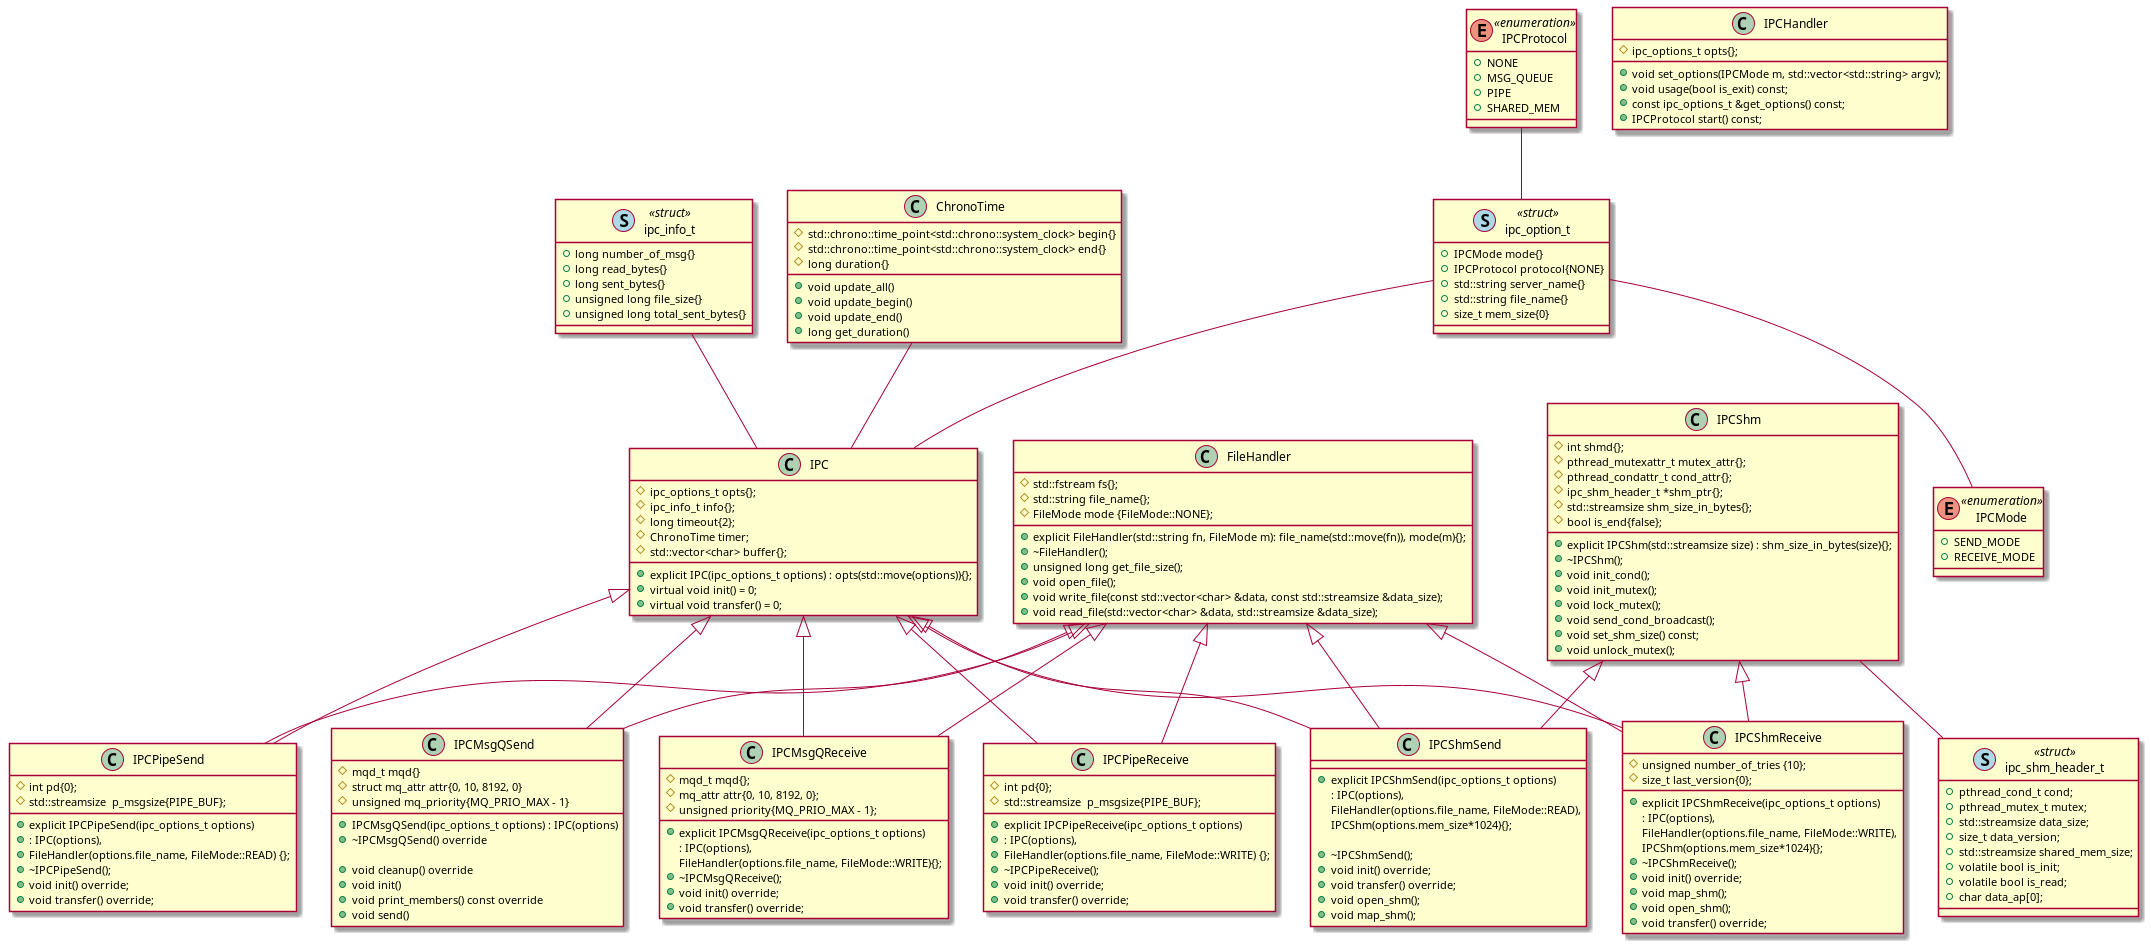

The diagram above was rendered by PlantUML. Its source (embedded in the PNG):
@startuml
class IPC
{
	# ipc_options_t opts{};
	# ipc_info_t info{};
	# long timeout{2};
	# ChronoTime timer;
	# std::vector<char> buffer{};

	+ explicit IPC(ipc_options_t options) : opts(std::move(options)){};
	+ virtual void init() = 0;
	+ virtual void transfer() = 0;
}

class IPCHandler
{
	# ipc_options_t opts{};

	+ void set_options(IPCMode m, std::vector<std::string> argv);
	+ void usage(bool is_exit) const;
	+ const ipc_options_t &get_options() const;
	+ IPCProtocol start() const;
}

class FileHandler
{
	# std::fstream fs{};
	# std::string file_name{};
	# FileMode mode {FileMode::NONE};

	+ explicit FileHandler(std::string fn, FileMode m): file_name(std::move(fn)), mode(m){};
	+ ~FileHandler();
	+ unsigned long get_file_size();
	+ void open_file();
	+ void write_file(const std::vector<char> &data, const std::streamsize &data_size);
	+ void read_file(std::vector<char> &data, std::streamsize &data_size);
}

class IPCMsgQSend
{
# mqd_t mqd{}
# struct mq_attr attr{0, 10, 8192, 0}
# unsigned mq_priority{MQ_PRIO_MAX - 1}

	+ IPCMsgQSend(ipc_options_t options) : IPC(options)
	+ ~IPCMsgQSend() override

	+ void cleanup() override
	+ void init()
	+ void print_members() const override
	+ void send()
}

class IPCMsgQReceive
{
	# mqd_t mqd{};
	# mq_attr attr{0, 10, 8192, 0};
	# unsigned priority{MQ_PRIO_MAX - 1};

	+ explicit IPCMsgQReceive(ipc_options_t options)
	 	: IPC(options),
	 	  FileHandler(options.file_name, FileMode::WRITE){};
	+ ~IPCMsgQReceive();
	+ void init() override;
	+ void transfer() override;
}

class IPCPipeReceive
{
	# int pd{0};
	# std::streamsize  p_msgsize{PIPE_BUF};

	+ explicit IPCPipeReceive(ipc_options_t options)
	+ : IPC(options),
	+ FileHandler(options.file_name, FileMode::WRITE) {};
	+ ~IPCPipeReceive();
	+ void init() override;
	+ void transfer() override;

}

class IPCPipeSend
{
	# int pd{0};
	# std::streamsize  p_msgsize{PIPE_BUF};

	+ explicit IPCPipeSend(ipc_options_t options)
	+ : IPC(options),
	+ FileHandler(options.file_name, FileMode::READ) {};
	+ ~IPCPipeSend();
	+ void init() override;
	+ void transfer() override;
}

class IPCShm
{
	# int shmd{};
	# pthread_mutexattr_t mutex_attr{};
	# pthread_condattr_t cond_attr{};
	# ipc_shm_header_t *shm_ptr{};
	# std::streamsize shm_size_in_bytes{};
	# bool is_end{false};

	+ explicit IPCShm(std::streamsize size) : shm_size_in_bytes(size){};
	+ ~IPCShm();
	+ void init_cond();
	+ void init_mutex();
	+ void lock_mutex();
	+ void send_cond_broadcast();
	+ void set_shm_size() const;
	+ void unlock_mutex();
}

class IPCShmReceive
{
	# unsigned number_of_tries {10};
	# size_t last_version{0};
	+ explicit IPCShmReceive(ipc_options_t options)
	 : IPC(options),
	 	FileHandler(options.file_name, FileMode::WRITE),
	 	IPCShm(options.mem_size*1024){};
	+ ~IPCShmReceive();
	+ void init() override;
	+ void map_shm();
	+ void open_shm();
	+ void transfer() override;
}

class IPCShmSend
{
	+explicit IPCShmSend(ipc_options_t options)
	: IPC(options),
	FileHandler(options.file_name, FileMode::READ),
	IPCShm(options.mem_size*1024){};

	+~IPCShmSend();
	+void init() override;
	+void transfer() override;
	+void open_shm();
	+void map_shm();
}

class ChronoTime
{
	# std::chrono::time_point<std::chrono::system_clock> begin{}
	# std::chrono::time_point<std::chrono::system_clock> end{}
	# long duration{}

	+ void update_all()
	+ void update_begin()
	+ void update_end()
	+ long get_duration()
}
enum IPCProtocol<<enumeration>>
{
	+ NONE
	+ MSG_QUEUE
	+ PIPE
	+ SHARED_MEM
}

enum IPCMode<<enumeration>>
{
	+ SEND_MODE
	+ RECEIVE_MODE
}

class ipc_option_t << (S,lightblue) struct>>
{
	+ IPCMode mode{}
	+ IPCProtocol protocol{NONE}
	+ std::string server_name{}
	+ std::string file_name{}
	+ size_t mem_size{0}
}

class ipc_info_t << (S,lightblue) struct>>
{
	+ long number_of_msg{}
	+ long read_bytes{}
	+ long sent_bytes{}
	+ unsigned long file_size{}
	+ unsigned long total_sent_bytes{}
}

class ipc_shm_header_t << (S,lightblue) struct>>
{
	+ pthread_cond_t cond;
	+ pthread_mutex_t mutex;
	+ std::streamsize data_size;
	+ size_t data_version;
	+ std::streamsize shared_mem_size;
	+ volatile bool is_init;
	+ volatile bool is_read;
	+ char data_ap[0];
}



IPC <|-- IPCMsgQSend
FileHandler <|-- IPCMsgQSend
IPC <|-- IPCMsgQReceive
FileHandler <|-- IPCMsgQReceive

IPC <|-- IPCPipeSend
FileHandler <|-- IPCPipeSend
IPC <|-- IPCPipeReceive
FileHandler <|-- IPCPipeReceive

IPC <|-- IPCShmSend
FileHandler <|-- IPCShmSend
IPCShm <|-- IPCShmSend
IPC <|-- IPCShmReceive
FileHandler <|-- IPCShmReceive
IPCShm <|-- IPCShmReceive

IPCShm -- ipc_shm_header_t
IPCProtocol -- ipc_option_t
ipc_option_t -- IPC
ipc_option_t -- IPCMode
ipc_info_t --  IPC
ChronoTime -- IPC

@enduml